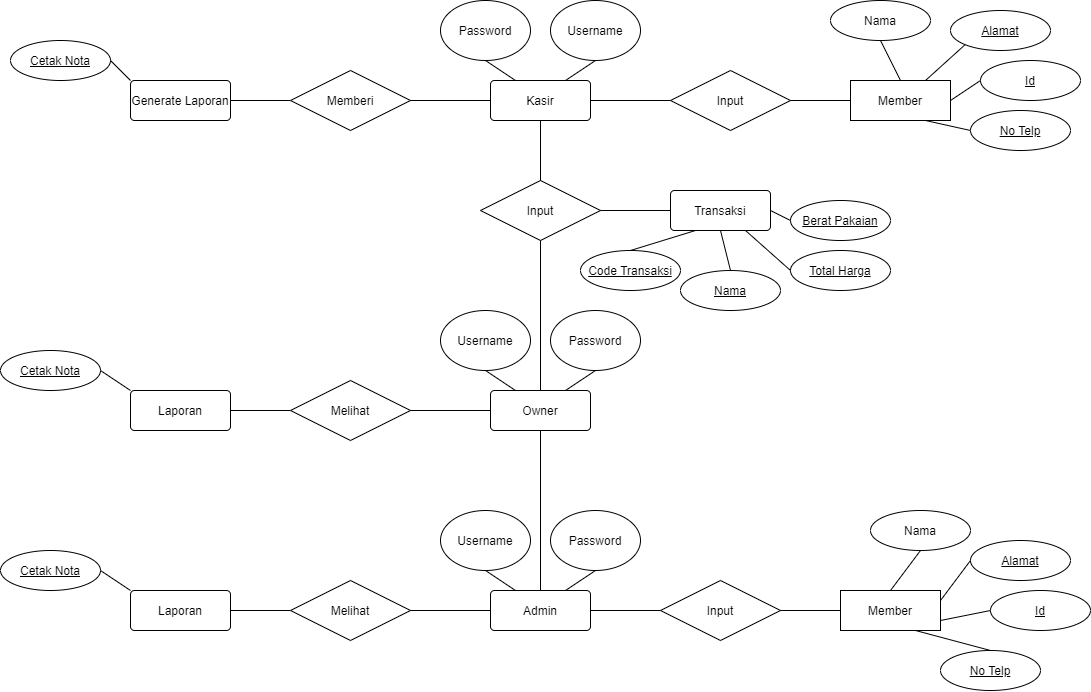

The diagram above was exported from draw.io. Its source (the exported page's mxGraphModel, read from the mxfile embedded in the PNG):
<mxGraphModel dx="2090" dy="661" grid="1" gridSize="10" guides="1" tooltips="1" connect="1" arrows="1" fold="1" page="1" pageScale="1" pageWidth="850" pageHeight="1100" math="0" shadow="0" extFonts="Permanent Marker^https://fonts.googleapis.com/css?family=Permanent+Marker">
  <root>
    <mxCell id="0" />
    <mxCell id="1" parent="0" />
    <mxCell id="JbItzaunNbC_kcFRQFSl-1" value="Kasir" style="rounded=1;arcSize=10;whiteSpace=wrap;html=1;align=center;" parent="1" vertex="1">
      <mxGeometry x="-10" y="260" width="100" height="40" as="geometry" />
    </mxCell>
    <mxCell id="JbItzaunNbC_kcFRQFSl-18" value="Member" style="whiteSpace=wrap;html=1;align=center;" parent="1" vertex="1">
      <mxGeometry x="350" y="260" width="100" height="40" as="geometry" />
    </mxCell>
    <mxCell id="JbItzaunNbC_kcFRQFSl-19" value="Nama" style="ellipse;whiteSpace=wrap;html=1;align=center;" parent="1" vertex="1">
      <mxGeometry x="330" y="180" width="100" height="40" as="geometry" />
    </mxCell>
    <mxCell id="JbItzaunNbC_kcFRQFSl-26" value="" style="endArrow=none;html=1;rounded=0;entryX=0.5;entryY=1;entryDx=0;entryDy=0;exitX=0.5;exitY=0;exitDx=0;exitDy=0;" parent="1" source="JbItzaunNbC_kcFRQFSl-18" target="JbItzaunNbC_kcFRQFSl-19" edge="1">
      <mxGeometry relative="1" as="geometry">
        <mxPoint x="290" y="200" as="sourcePoint" />
        <mxPoint x="450" y="200" as="targetPoint" />
      </mxGeometry>
    </mxCell>
    <mxCell id="JbItzaunNbC_kcFRQFSl-27" value="Alamat" style="ellipse;whiteSpace=wrap;html=1;align=center;fontStyle=4;" parent="1" vertex="1">
      <mxGeometry x="450" y="190" width="100" height="40" as="geometry" />
    </mxCell>
    <mxCell id="JbItzaunNbC_kcFRQFSl-28" value="Id" style="ellipse;whiteSpace=wrap;html=1;align=center;fontStyle=4;" parent="1" vertex="1">
      <mxGeometry x="480" y="240" width="100" height="40" as="geometry" />
    </mxCell>
    <mxCell id="JbItzaunNbC_kcFRQFSl-30" value="" style="endArrow=none;html=1;rounded=0;entryX=0;entryY=1;entryDx=0;entryDy=0;exitX=0.75;exitY=0;exitDx=0;exitDy=0;" parent="1" source="JbItzaunNbC_kcFRQFSl-18" target="JbItzaunNbC_kcFRQFSl-27" edge="1">
      <mxGeometry relative="1" as="geometry">
        <mxPoint x="170" y="340" as="sourcePoint" />
        <mxPoint x="330" y="340" as="targetPoint" />
      </mxGeometry>
    </mxCell>
    <mxCell id="JbItzaunNbC_kcFRQFSl-31" value="" style="endArrow=none;html=1;rounded=0;entryX=0;entryY=0.5;entryDx=0;entryDy=0;exitX=1;exitY=0.5;exitDx=0;exitDy=0;" parent="1" source="JbItzaunNbC_kcFRQFSl-18" target="JbItzaunNbC_kcFRQFSl-28" edge="1">
      <mxGeometry relative="1" as="geometry">
        <mxPoint x="400" y="260" as="sourcePoint" />
        <mxPoint x="560" y="260" as="targetPoint" />
      </mxGeometry>
    </mxCell>
    <mxCell id="JbItzaunNbC_kcFRQFSl-32" value="" style="endArrow=none;html=1;rounded=0;entryX=0;entryY=0.5;entryDx=0;entryDy=0;exitX=0.75;exitY=1;exitDx=0;exitDy=0;" parent="1" source="JbItzaunNbC_kcFRQFSl-18" target="JbItzaunNbC_kcFRQFSl-39" edge="1">
      <mxGeometry relative="1" as="geometry">
        <mxPoint x="190" y="410" as="sourcePoint" />
        <mxPoint x="484.64466094067257" y="315.85786437626905" as="targetPoint" />
      </mxGeometry>
    </mxCell>
    <mxCell id="JbItzaunNbC_kcFRQFSl-33" value="Input" style="shape=rhombus;perimeter=rhombusPerimeter;whiteSpace=wrap;html=1;align=center;" parent="1" vertex="1">
      <mxGeometry x="-20" y="360" width="120" height="60" as="geometry" />
    </mxCell>
    <mxCell id="JbItzaunNbC_kcFRQFSl-34" value="" style="endArrow=none;html=1;rounded=0;entryX=0.5;entryY=1;entryDx=0;entryDy=0;exitX=0.5;exitY=0;exitDx=0;exitDy=0;" parent="1" source="JbItzaunNbC_kcFRQFSl-33" target="JbItzaunNbC_kcFRQFSl-1" edge="1">
      <mxGeometry relative="1" as="geometry">
        <mxPoint x="30" y="340" as="sourcePoint" />
        <mxPoint x="190" y="340" as="targetPoint" />
      </mxGeometry>
    </mxCell>
    <mxCell id="JbItzaunNbC_kcFRQFSl-35" value="Transaksi" style="rounded=1;arcSize=10;whiteSpace=wrap;html=1;align=center;" parent="1" vertex="1">
      <mxGeometry x="170" y="370" width="100" height="40" as="geometry" />
    </mxCell>
    <mxCell id="JbItzaunNbC_kcFRQFSl-36" value="" style="endArrow=none;html=1;rounded=0;exitX=1;exitY=0.5;exitDx=0;exitDy=0;entryX=0;entryY=0.5;entryDx=0;entryDy=0;" parent="1" source="JbItzaunNbC_kcFRQFSl-33" target="JbItzaunNbC_kcFRQFSl-35" edge="1">
      <mxGeometry relative="1" as="geometry">
        <mxPoint x="170" y="340" as="sourcePoint" />
        <mxPoint x="330" y="340" as="targetPoint" />
      </mxGeometry>
    </mxCell>
    <mxCell id="JbItzaunNbC_kcFRQFSl-39" value="No Telp" style="ellipse;whiteSpace=wrap;html=1;align=center;fontStyle=4;" parent="1" vertex="1">
      <mxGeometry x="470" y="290" width="100" height="40" as="geometry" />
    </mxCell>
    <mxCell id="JbItzaunNbC_kcFRQFSl-40" value="Code Transaksi" style="ellipse;whiteSpace=wrap;html=1;align=center;fontStyle=4;" parent="1" vertex="1">
      <mxGeometry x="80" y="430" width="100" height="40" as="geometry" />
    </mxCell>
    <mxCell id="JbItzaunNbC_kcFRQFSl-41" value="Nama" style="ellipse;whiteSpace=wrap;html=1;align=center;fontStyle=4;" parent="1" vertex="1">
      <mxGeometry x="180" y="450" width="100" height="40" as="geometry" />
    </mxCell>
    <mxCell id="JbItzaunNbC_kcFRQFSl-42" value="Berat Pakaian" style="ellipse;whiteSpace=wrap;html=1;align=center;fontStyle=4;" parent="1" vertex="1">
      <mxGeometry x="290" y="380" width="100" height="40" as="geometry" />
    </mxCell>
    <mxCell id="JbItzaunNbC_kcFRQFSl-43" value="Total Harga" style="ellipse;whiteSpace=wrap;html=1;align=center;fontStyle=4;" parent="1" vertex="1">
      <mxGeometry x="290" y="430" width="100" height="40" as="geometry" />
    </mxCell>
    <mxCell id="JbItzaunNbC_kcFRQFSl-44" value="" style="endArrow=none;html=1;rounded=0;exitX=0.25;exitY=1;exitDx=0;exitDy=0;entryX=0.5;entryY=0;entryDx=0;entryDy=0;" parent="1" source="JbItzaunNbC_kcFRQFSl-35" target="JbItzaunNbC_kcFRQFSl-40" edge="1">
      <mxGeometry relative="1" as="geometry">
        <mxPoint x="200" y="440" as="sourcePoint" />
        <mxPoint x="360" y="440" as="targetPoint" />
      </mxGeometry>
    </mxCell>
    <mxCell id="JbItzaunNbC_kcFRQFSl-45" value="" style="endArrow=none;html=1;rounded=0;exitX=0.5;exitY=1;exitDx=0;exitDy=0;entryX=0.5;entryY=0;entryDx=0;entryDy=0;" parent="1" source="JbItzaunNbC_kcFRQFSl-35" target="JbItzaunNbC_kcFRQFSl-41" edge="1">
      <mxGeometry relative="1" as="geometry">
        <mxPoint x="205" y="410" as="sourcePoint" />
        <mxPoint x="160" y="440" as="targetPoint" />
      </mxGeometry>
    </mxCell>
    <mxCell id="JbItzaunNbC_kcFRQFSl-46" value="" style="endArrow=none;html=1;rounded=0;exitX=0.75;exitY=1;exitDx=0;exitDy=0;entryX=0;entryY=0.5;entryDx=0;entryDy=0;" parent="1" source="JbItzaunNbC_kcFRQFSl-35" target="JbItzaunNbC_kcFRQFSl-43" edge="1">
      <mxGeometry relative="1" as="geometry">
        <mxPoint x="230" y="410" as="sourcePoint" />
        <mxPoint x="240" y="480" as="targetPoint" />
      </mxGeometry>
    </mxCell>
    <mxCell id="JbItzaunNbC_kcFRQFSl-47" value="" style="endArrow=none;html=1;rounded=0;exitX=1;exitY=0.5;exitDx=0;exitDy=0;entryX=0;entryY=0.5;entryDx=0;entryDy=0;" parent="1" source="JbItzaunNbC_kcFRQFSl-35" target="JbItzaunNbC_kcFRQFSl-42" edge="1">
      <mxGeometry relative="1" as="geometry">
        <mxPoint x="255" y="410" as="sourcePoint" />
        <mxPoint x="310" y="470" as="targetPoint" />
      </mxGeometry>
    </mxCell>
    <mxCell id="JbItzaunNbC_kcFRQFSl-48" value="Memberi" style="shape=rhombus;perimeter=rhombusPerimeter;whiteSpace=wrap;html=1;align=center;" parent="1" vertex="1">
      <mxGeometry x="-210" y="250" width="120" height="60" as="geometry" />
    </mxCell>
    <mxCell id="JbItzaunNbC_kcFRQFSl-51" value="Generate Laporan" style="rounded=1;arcSize=10;whiteSpace=wrap;html=1;align=center;" parent="1" vertex="1">
      <mxGeometry x="-370" y="260" width="100" height="40" as="geometry" />
    </mxCell>
    <mxCell id="JbItzaunNbC_kcFRQFSl-52" value="" style="endArrow=none;html=1;rounded=0;exitX=1;exitY=0.5;exitDx=0;exitDy=0;" parent="1" source="JbItzaunNbC_kcFRQFSl-51" target="JbItzaunNbC_kcFRQFSl-48" edge="1">
      <mxGeometry relative="1" as="geometry">
        <mxPoint x="-280" y="270" as="sourcePoint" />
        <mxPoint x="-120" y="270" as="targetPoint" />
      </mxGeometry>
    </mxCell>
    <mxCell id="JbItzaunNbC_kcFRQFSl-53" value="" style="endArrow=none;html=1;rounded=0;exitX=1;exitY=0.5;exitDx=0;exitDy=0;entryX=0;entryY=0.5;entryDx=0;entryDy=0;" parent="1" source="JbItzaunNbC_kcFRQFSl-48" target="JbItzaunNbC_kcFRQFSl-1" edge="1">
      <mxGeometry relative="1" as="geometry">
        <mxPoint x="-280" y="290" as="sourcePoint" />
        <mxPoint x="-220" y="290" as="targetPoint" />
      </mxGeometry>
    </mxCell>
    <mxCell id="JbItzaunNbC_kcFRQFSl-54" value="Cetak Nota" style="ellipse;whiteSpace=wrap;html=1;align=center;fontStyle=4;" parent="1" vertex="1">
      <mxGeometry x="-490" y="220" width="100" height="40" as="geometry" />
    </mxCell>
    <mxCell id="JbItzaunNbC_kcFRQFSl-57" value="" style="endArrow=none;html=1;rounded=0;entryX=0;entryY=0;entryDx=0;entryDy=0;exitX=1;exitY=0.5;exitDx=0;exitDy=0;" parent="1" source="JbItzaunNbC_kcFRQFSl-54" target="JbItzaunNbC_kcFRQFSl-51" edge="1">
      <mxGeometry relative="1" as="geometry">
        <mxPoint x="-410" y="330" as="sourcePoint" />
        <mxPoint x="-250" y="330" as="targetPoint" />
      </mxGeometry>
    </mxCell>
    <mxCell id="oNs8l3c0S_9gexRqipLn-1" value="Owner" style="rounded=1;arcSize=10;whiteSpace=wrap;html=1;align=center;" vertex="1" parent="1">
      <mxGeometry x="-10" y="570" width="100" height="40" as="geometry" />
    </mxCell>
    <mxCell id="oNs8l3c0S_9gexRqipLn-3" value="Username" style="ellipse;whiteSpace=wrap;html=1;" vertex="1" parent="1">
      <mxGeometry x="-60" y="490" width="90" height="60" as="geometry" />
    </mxCell>
    <mxCell id="oNs8l3c0S_9gexRqipLn-5" value="" style="endArrow=none;html=1;rounded=0;exitX=0.5;exitY=1;exitDx=0;exitDy=0;entryX=0.25;entryY=0;entryDx=0;entryDy=0;" edge="1" parent="1" source="oNs8l3c0S_9gexRqipLn-3" target="oNs8l3c0S_9gexRqipLn-1">
      <mxGeometry relative="1" as="geometry">
        <mxPoint x="255" y="420" as="sourcePoint" />
        <mxPoint x="290" y="470" as="targetPoint" />
      </mxGeometry>
    </mxCell>
    <mxCell id="oNs8l3c0S_9gexRqipLn-8" value="Input" style="shape=rhombus;perimeter=rhombusPerimeter;whiteSpace=wrap;html=1;align=center;" vertex="1" parent="1">
      <mxGeometry x="170" y="250" width="120" height="60" as="geometry" />
    </mxCell>
    <mxCell id="oNs8l3c0S_9gexRqipLn-9" value="Password" style="ellipse;whiteSpace=wrap;html=1;" vertex="1" parent="1">
      <mxGeometry x="-60" y="180" width="90" height="60" as="geometry" />
    </mxCell>
    <mxCell id="oNs8l3c0S_9gexRqipLn-10" value="Username" style="ellipse;whiteSpace=wrap;html=1;" vertex="1" parent="1">
      <mxGeometry x="50" y="180" width="90" height="60" as="geometry" />
    </mxCell>
    <mxCell id="oNs8l3c0S_9gexRqipLn-12" value="" style="endArrow=none;html=1;rounded=0;exitX=0.5;exitY=1;exitDx=0;exitDy=0;entryX=0.25;entryY=0;entryDx=0;entryDy=0;" edge="1" parent="1" source="oNs8l3c0S_9gexRqipLn-9" target="JbItzaunNbC_kcFRQFSl-1">
      <mxGeometry relative="1" as="geometry">
        <mxPoint x="-50" y="290" as="sourcePoint" />
        <mxPoint y="290" as="targetPoint" />
      </mxGeometry>
    </mxCell>
    <mxCell id="oNs8l3c0S_9gexRqipLn-13" value="" style="endArrow=none;html=1;rounded=0;entryX=0.75;entryY=0;entryDx=0;entryDy=0;exitX=0.5;exitY=1;exitDx=0;exitDy=0;" edge="1" parent="1" source="oNs8l3c0S_9gexRqipLn-10" target="JbItzaunNbC_kcFRQFSl-1">
      <mxGeometry relative="1" as="geometry">
        <mxPoint x="-15" y="230" as="sourcePoint" />
        <mxPoint x="25" y="270" as="targetPoint" />
      </mxGeometry>
    </mxCell>
    <mxCell id="oNs8l3c0S_9gexRqipLn-44" value="Melihat" style="shape=rhombus;perimeter=rhombusPerimeter;whiteSpace=wrap;html=1;align=center;" vertex="1" parent="1">
      <mxGeometry x="-210" y="560" width="120" height="60" as="geometry" />
    </mxCell>
    <mxCell id="oNs8l3c0S_9gexRqipLn-45" value="" style="endArrow=none;html=1;rounded=0;exitX=0;exitY=0.5;exitDx=0;exitDy=0;entryX=1;entryY=0.5;entryDx=0;entryDy=0;" edge="1" parent="1" source="oNs8l3c0S_9gexRqipLn-1" target="oNs8l3c0S_9gexRqipLn-44">
      <mxGeometry relative="1" as="geometry">
        <mxPoint x="100" y="550" as="sourcePoint" />
        <mxPoint x="170" y="550" as="targetPoint" />
      </mxGeometry>
    </mxCell>
    <mxCell id="oNs8l3c0S_9gexRqipLn-49" value="" style="endArrow=none;html=1;rounded=0;entryX=0;entryY=0.5;entryDx=0;entryDy=0;exitX=1;exitY=0.5;exitDx=0;exitDy=0;" edge="1" parent="1" source="JbItzaunNbC_kcFRQFSl-1" target="oNs8l3c0S_9gexRqipLn-8">
      <mxGeometry relative="1" as="geometry">
        <mxPoint x="300" y="290" as="sourcePoint" />
        <mxPoint x="360" y="290" as="targetPoint" />
      </mxGeometry>
    </mxCell>
    <mxCell id="oNs8l3c0S_9gexRqipLn-51" value="Laporan" style="rounded=1;arcSize=10;whiteSpace=wrap;html=1;align=center;" vertex="1" parent="1">
      <mxGeometry x="-370" y="570" width="100" height="40" as="geometry" />
    </mxCell>
    <mxCell id="oNs8l3c0S_9gexRqipLn-52" value="Cetak Nota" style="ellipse;whiteSpace=wrap;html=1;align=center;fontStyle=4;" vertex="1" parent="1">
      <mxGeometry x="-500" y="530" width="100" height="40" as="geometry" />
    </mxCell>
    <mxCell id="oNs8l3c0S_9gexRqipLn-53" value="" style="endArrow=none;html=1;rounded=0;exitX=0;exitY=0.5;exitDx=0;exitDy=0;entryX=1;entryY=0.5;entryDx=0;entryDy=0;" edge="1" parent="1" source="oNs8l3c0S_9gexRqipLn-44" target="oNs8l3c0S_9gexRqipLn-51">
      <mxGeometry relative="1" as="geometry">
        <mxPoint y="550" as="sourcePoint" />
        <mxPoint x="-69.99999999999977" y="550" as="targetPoint" />
      </mxGeometry>
    </mxCell>
    <mxCell id="oNs8l3c0S_9gexRqipLn-54" value="" style="endArrow=none;html=1;rounded=0;exitX=0;exitY=0;exitDx=0;exitDy=0;entryX=1;entryY=0.5;entryDx=0;entryDy=0;" edge="1" parent="1" source="oNs8l3c0S_9gexRqipLn-51" target="oNs8l3c0S_9gexRqipLn-52">
      <mxGeometry relative="1" as="geometry">
        <mxPoint x="-189.99999999999977" y="550" as="sourcePoint" />
        <mxPoint x="-249.99999999999977" y="550" as="targetPoint" />
      </mxGeometry>
    </mxCell>
    <mxCell id="oNs8l3c0S_9gexRqipLn-57" value="Admin" style="rounded=1;arcSize=10;whiteSpace=wrap;html=1;align=center;" vertex="1" parent="1">
      <mxGeometry x="-10" y="770" width="100" height="40" as="geometry" />
    </mxCell>
    <mxCell id="oNs8l3c0S_9gexRqipLn-59" value="Password" style="ellipse;whiteSpace=wrap;html=1;" vertex="1" parent="1">
      <mxGeometry x="50" y="690" width="90" height="60" as="geometry" />
    </mxCell>
    <mxCell id="oNs8l3c0S_9gexRqipLn-60" value="Username" style="ellipse;whiteSpace=wrap;html=1;" vertex="1" parent="1">
      <mxGeometry x="-60" y="690" width="90" height="60" as="geometry" />
    </mxCell>
    <mxCell id="oNs8l3c0S_9gexRqipLn-61" value="" style="endArrow=none;html=1;rounded=0;exitX=0.5;exitY=1;exitDx=0;exitDy=0;entryX=0.25;entryY=0;entryDx=0;entryDy=0;" edge="1" parent="1" source="oNs8l3c0S_9gexRqipLn-60" target="oNs8l3c0S_9gexRqipLn-57">
      <mxGeometry relative="1" as="geometry">
        <mxPoint x="-10" y="540" as="sourcePoint" />
        <mxPoint y="580" as="targetPoint" />
      </mxGeometry>
    </mxCell>
    <mxCell id="oNs8l3c0S_9gexRqipLn-62" value="" style="endArrow=none;html=1;rounded=0;exitX=0.5;exitY=1;exitDx=0;exitDy=0;entryX=0.75;entryY=0;entryDx=0;entryDy=0;" edge="1" parent="1" source="oNs8l3c0S_9gexRqipLn-59" target="oNs8l3c0S_9gexRqipLn-57">
      <mxGeometry relative="1" as="geometry">
        <mxPoint x="26.56423667275658" y="501.38222484283483" as="sourcePoint" />
        <mxPoint x="25" y="580" as="targetPoint" />
      </mxGeometry>
    </mxCell>
    <mxCell id="oNs8l3c0S_9gexRqipLn-63" value="Password" style="ellipse;whiteSpace=wrap;html=1;" vertex="1" parent="1">
      <mxGeometry x="50" y="490" width="90" height="60" as="geometry" />
    </mxCell>
    <mxCell id="oNs8l3c0S_9gexRqipLn-64" value="" style="endArrow=none;html=1;rounded=0;exitX=0.5;exitY=1;exitDx=0;exitDy=0;entryX=0.75;entryY=0;entryDx=0;entryDy=0;" edge="1" parent="1" source="oNs8l3c0S_9gexRqipLn-63" target="oNs8l3c0S_9gexRqipLn-1">
      <mxGeometry relative="1" as="geometry">
        <mxPoint x="-25" y="700" as="sourcePoint" />
        <mxPoint x="25" y="740" as="targetPoint" />
      </mxGeometry>
    </mxCell>
    <mxCell id="oNs8l3c0S_9gexRqipLn-65" value="" style="endArrow=none;html=1;rounded=0;exitX=0.5;exitY=1;exitDx=0;exitDy=0;entryX=0.5;entryY=0;entryDx=0;entryDy=0;" edge="1" parent="1" source="JbItzaunNbC_kcFRQFSl-33" target="oNs8l3c0S_9gexRqipLn-1">
      <mxGeometry relative="1" as="geometry">
        <mxPoint x="110" y="400" as="sourcePoint" />
        <mxPoint x="180" y="400" as="targetPoint" />
      </mxGeometry>
    </mxCell>
    <mxCell id="oNs8l3c0S_9gexRqipLn-66" value="" style="endArrow=none;html=1;rounded=0;exitX=0.5;exitY=1;exitDx=0;exitDy=0;entryX=0.5;entryY=0;entryDx=0;entryDy=0;" edge="1" parent="1" source="oNs8l3c0S_9gexRqipLn-1" target="oNs8l3c0S_9gexRqipLn-57">
      <mxGeometry relative="1" as="geometry">
        <mxPoint x="50" y="430" as="sourcePoint" />
        <mxPoint x="50" y="580" as="targetPoint" />
      </mxGeometry>
    </mxCell>
    <mxCell id="oNs8l3c0S_9gexRqipLn-67" value="Input" style="shape=rhombus;perimeter=rhombusPerimeter;whiteSpace=wrap;html=1;align=center;" vertex="1" parent="1">
      <mxGeometry x="160" y="760" width="120" height="60" as="geometry" />
    </mxCell>
    <mxCell id="oNs8l3c0S_9gexRqipLn-68" value="" style="endArrow=none;html=1;rounded=0;exitX=0;exitY=0.5;exitDx=0;exitDy=0;entryX=1;entryY=0.5;entryDx=0;entryDy=0;" edge="1" parent="1" source="oNs8l3c0S_9gexRqipLn-67" target="oNs8l3c0S_9gexRqipLn-57">
      <mxGeometry relative="1" as="geometry">
        <mxPoint x="105" y="710" as="sourcePoint" />
        <mxPoint x="75" y="740" as="targetPoint" />
      </mxGeometry>
    </mxCell>
    <mxCell id="oNs8l3c0S_9gexRqipLn-70" value="" style="endArrow=none;html=1;rounded=0;entryX=0;entryY=0.5;entryDx=0;entryDy=0;exitX=1;exitY=0.5;exitDx=0;exitDy=0;" edge="1" parent="1" source="oNs8l3c0S_9gexRqipLn-8" target="JbItzaunNbC_kcFRQFSl-18">
      <mxGeometry relative="1" as="geometry">
        <mxPoint x="410" y="270" as="sourcePoint" />
        <mxPoint x="390" y="230" as="targetPoint" />
      </mxGeometry>
    </mxCell>
    <mxCell id="oNs8l3c0S_9gexRqipLn-71" value="Member" style="whiteSpace=wrap;html=1;align=center;" vertex="1" parent="1">
      <mxGeometry x="340" y="770" width="100" height="40" as="geometry" />
    </mxCell>
    <mxCell id="oNs8l3c0S_9gexRqipLn-72" value="Nama" style="ellipse;whiteSpace=wrap;html=1;align=center;" vertex="1" parent="1">
      <mxGeometry x="370" y="690" width="100" height="40" as="geometry" />
    </mxCell>
    <mxCell id="oNs8l3c0S_9gexRqipLn-73" value="Alamat" style="ellipse;whiteSpace=wrap;html=1;align=center;fontStyle=4;" vertex="1" parent="1">
      <mxGeometry x="470" y="720" width="100" height="40" as="geometry" />
    </mxCell>
    <mxCell id="oNs8l3c0S_9gexRqipLn-74" value="Id" style="ellipse;whiteSpace=wrap;html=1;align=center;fontStyle=4;" vertex="1" parent="1">
      <mxGeometry x="490" y="770" width="100" height="40" as="geometry" />
    </mxCell>
    <mxCell id="oNs8l3c0S_9gexRqipLn-75" value="No Telp" style="ellipse;whiteSpace=wrap;html=1;align=center;fontStyle=4;" vertex="1" parent="1">
      <mxGeometry x="440" y="830" width="100" height="40" as="geometry" />
    </mxCell>
    <mxCell id="oNs8l3c0S_9gexRqipLn-76" value="" style="endArrow=none;html=1;rounded=0;entryX=0.5;entryY=0;entryDx=0;entryDy=0;exitX=0.5;exitY=1;exitDx=0;exitDy=0;" edge="1" parent="1" source="oNs8l3c0S_9gexRqipLn-72" target="oNs8l3c0S_9gexRqipLn-71">
      <mxGeometry relative="1" as="geometry">
        <mxPoint x="410" y="270" as="sourcePoint" />
        <mxPoint x="390" y="230" as="targetPoint" />
      </mxGeometry>
    </mxCell>
    <mxCell id="oNs8l3c0S_9gexRqipLn-77" value="" style="endArrow=none;html=1;rounded=0;entryX=1;entryY=0.25;entryDx=0;entryDy=0;exitX=0;exitY=0.5;exitDx=0;exitDy=0;" edge="1" parent="1" source="oNs8l3c0S_9gexRqipLn-73" target="oNs8l3c0S_9gexRqipLn-71">
      <mxGeometry relative="1" as="geometry">
        <mxPoint x="450" y="710" as="sourcePoint" />
        <mxPoint x="420" y="740" as="targetPoint" />
      </mxGeometry>
    </mxCell>
    <mxCell id="oNs8l3c0S_9gexRqipLn-79" value="" style="endArrow=none;html=1;rounded=0;entryX=1;entryY=0.75;entryDx=0;entryDy=0;exitX=0;exitY=0.5;exitDx=0;exitDy=0;" edge="1" parent="1" source="oNs8l3c0S_9gexRqipLn-74" target="oNs8l3c0S_9gexRqipLn-71">
      <mxGeometry relative="1" as="geometry">
        <mxPoint x="490" y="730" as="sourcePoint" />
        <mxPoint x="470" y="750" as="targetPoint" />
      </mxGeometry>
    </mxCell>
    <mxCell id="oNs8l3c0S_9gexRqipLn-80" value="" style="endArrow=none;html=1;rounded=0;exitX=0.5;exitY=0;exitDx=0;exitDy=0;entryX=0.75;entryY=1;entryDx=0;entryDy=0;" edge="1" parent="1" source="oNs8l3c0S_9gexRqipLn-75" target="oNs8l3c0S_9gexRqipLn-71">
      <mxGeometry relative="1" as="geometry">
        <mxPoint x="500" y="790" as="sourcePoint" />
        <mxPoint x="480" y="770" as="targetPoint" />
      </mxGeometry>
    </mxCell>
    <mxCell id="oNs8l3c0S_9gexRqipLn-81" value="Melihat" style="shape=rhombus;perimeter=rhombusPerimeter;whiteSpace=wrap;html=1;align=center;" vertex="1" parent="1">
      <mxGeometry x="-210" y="760" width="120" height="60" as="geometry" />
    </mxCell>
    <mxCell id="oNs8l3c0S_9gexRqipLn-82" value="Laporan" style="rounded=1;arcSize=10;whiteSpace=wrap;html=1;align=center;" vertex="1" parent="1">
      <mxGeometry x="-370" y="770" width="100" height="40" as="geometry" />
    </mxCell>
    <mxCell id="oNs8l3c0S_9gexRqipLn-83" value="" style="endArrow=none;html=1;rounded=0;exitX=1;exitY=0.5;exitDx=0;exitDy=0;entryX=0;entryY=0.5;entryDx=0;entryDy=0;" edge="1" parent="1" source="oNs8l3c0S_9gexRqipLn-81" target="oNs8l3c0S_9gexRqipLn-57">
      <mxGeometry relative="1" as="geometry">
        <mxPoint x="-5" y="730" as="sourcePoint" />
        <mxPoint x="25" y="780" as="targetPoint" />
      </mxGeometry>
    </mxCell>
    <mxCell id="oNs8l3c0S_9gexRqipLn-84" value="" style="endArrow=none;html=1;rounded=0;exitX=1;exitY=0.5;exitDx=0;exitDy=0;entryX=0;entryY=0.5;entryDx=0;entryDy=0;" edge="1" parent="1" source="oNs8l3c0S_9gexRqipLn-82" target="oNs8l3c0S_9gexRqipLn-81">
      <mxGeometry relative="1" as="geometry">
        <mxPoint x="-5" y="730" as="sourcePoint" />
        <mxPoint x="25" y="780" as="targetPoint" />
      </mxGeometry>
    </mxCell>
    <mxCell id="oNs8l3c0S_9gexRqipLn-85" value="Cetak Nota" style="ellipse;whiteSpace=wrap;html=1;align=center;fontStyle=4;" vertex="1" parent="1">
      <mxGeometry x="-500" y="730" width="100" height="40" as="geometry" />
    </mxCell>
    <mxCell id="oNs8l3c0S_9gexRqipLn-86" value="" style="endArrow=none;html=1;rounded=0;exitX=0;exitY=0;exitDx=0;exitDy=0;entryX=1;entryY=0.5;entryDx=0;entryDy=0;" edge="1" parent="1" source="oNs8l3c0S_9gexRqipLn-82" target="oNs8l3c0S_9gexRqipLn-85">
      <mxGeometry relative="1" as="geometry">
        <mxPoint x="-360" y="590" as="sourcePoint" />
        <mxPoint x="-370" y="530" as="targetPoint" />
      </mxGeometry>
    </mxCell>
    <mxCell id="oNs8l3c0S_9gexRqipLn-88" value="" style="endArrow=none;html=1;rounded=0;exitX=0;exitY=0.5;exitDx=0;exitDy=0;entryX=1;entryY=0.5;entryDx=0;entryDy=0;" edge="1" parent="1" source="oNs8l3c0S_9gexRqipLn-71" target="oNs8l3c0S_9gexRqipLn-67">
      <mxGeometry relative="1" as="geometry">
        <mxPoint x="170" y="800" as="sourcePoint" />
        <mxPoint x="100" y="800" as="targetPoint" />
      </mxGeometry>
    </mxCell>
  </root>
</mxGraphModel>